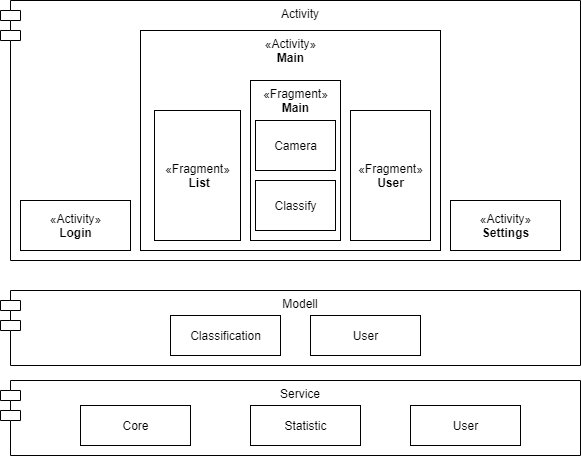

The diagram above was exported from draw.io. Its source (the exported page's mxGraphModel, read from the mxfile embedded in the PNG):
<mxGraphModel dx="1038" dy="548" grid="1" gridSize="10" guides="1" tooltips="1" connect="1" arrows="1" fold="1" page="1" pageScale="1" pageWidth="827" pageHeight="1169" math="0" shadow="0">
  <root>
    <mxCell id="WIyWlLk6GJQsqaUBKTNV-0" />
    <mxCell id="WIyWlLk6GJQsqaUBKTNV-1" parent="WIyWlLk6GJQsqaUBKTNV-0" />
    <mxCell id="wwlFt80DXHDfX_3unD2T-14" value="Modell" style="shape=module;align=left;spacingLeft=20;align=center;verticalAlign=top;" vertex="1" parent="WIyWlLk6GJQsqaUBKTNV-1">
      <mxGeometry x="150" y="460" width="580" height="75" as="geometry" />
    </mxCell>
    <mxCell id="wwlFt80DXHDfX_3unD2T-13" value="Activity" style="shape=module;align=left;spacingLeft=20;align=center;verticalAlign=top;" vertex="1" parent="WIyWlLk6GJQsqaUBKTNV-1">
      <mxGeometry x="150" y="170" width="580" height="260" as="geometry" />
    </mxCell>
    <mxCell id="wwlFt80DXHDfX_3unD2T-1" value="«Activity»&lt;br&gt;&lt;b&gt;Main&lt;/b&gt;" style="html=1;verticalAlign=top;" vertex="1" parent="WIyWlLk6GJQsqaUBKTNV-1">
      <mxGeometry x="290" y="200" width="300" height="220" as="geometry" />
    </mxCell>
    <mxCell id="wwlFt80DXHDfX_3unD2T-2" value="«Activity»&lt;br&gt;&lt;b&gt;Login&lt;/b&gt;" style="html=1;" vertex="1" parent="WIyWlLk6GJQsqaUBKTNV-1">
      <mxGeometry x="170" y="370" width="110" height="50" as="geometry" />
    </mxCell>
    <mxCell id="wwlFt80DXHDfX_3unD2T-3" value="«Activity»&lt;br&gt;&lt;b&gt;Settings&lt;/b&gt;" style="html=1;" vertex="1" parent="WIyWlLk6GJQsqaUBKTNV-1">
      <mxGeometry x="600" y="370" width="110" height="50" as="geometry" />
    </mxCell>
    <mxCell id="wwlFt80DXHDfX_3unD2T-4" value="«Fragment»&lt;b&gt;&lt;br&gt;&amp;nbsp;List&lt;/b&gt;" style="html=1;verticalAlign=middle;" vertex="1" parent="WIyWlLk6GJQsqaUBKTNV-1">
      <mxGeometry x="304" y="280" width="86" height="130" as="geometry" />
    </mxCell>
    <mxCell id="wwlFt80DXHDfX_3unD2T-5" value="«Fragment»&lt;br&gt;&lt;b&gt;Main&lt;/b&gt;" style="html=1;verticalAlign=top;" vertex="1" parent="WIyWlLk6GJQsqaUBKTNV-1">
      <mxGeometry x="400" y="250" width="90" height="160" as="geometry" />
    </mxCell>
    <mxCell id="wwlFt80DXHDfX_3unD2T-6" value="«Fragment»&lt;br&gt;&lt;b&gt;User&lt;/b&gt;" style="html=1;" vertex="1" parent="WIyWlLk6GJQsqaUBKTNV-1">
      <mxGeometry x="500" y="280" width="80" height="130" as="geometry" />
    </mxCell>
    <mxCell id="wwlFt80DXHDfX_3unD2T-7" value="Camera" style="html=1;" vertex="1" parent="WIyWlLk6GJQsqaUBKTNV-1">
      <mxGeometry x="405" y="290" width="80" height="50" as="geometry" />
    </mxCell>
    <mxCell id="wwlFt80DXHDfX_3unD2T-8" value="Classify" style="html=1;" vertex="1" parent="WIyWlLk6GJQsqaUBKTNV-1">
      <mxGeometry x="405" y="350" width="80" height="50" as="geometry" />
    </mxCell>
    <mxCell id="wwlFt80DXHDfX_3unD2T-9" style="edgeStyle=orthogonalEdgeStyle;rounded=0;orthogonalLoop=1;jettySize=auto;html=1;exitX=0.5;exitY=1;exitDx=0;exitDy=0;" edge="1" parent="WIyWlLk6GJQsqaUBKTNV-1" source="wwlFt80DXHDfX_3unD2T-8" target="wwlFt80DXHDfX_3unD2T-8">
      <mxGeometry relative="1" as="geometry" />
    </mxCell>
    <mxCell id="wwlFt80DXHDfX_3unD2T-10" value="User" style="html=1;" vertex="1" parent="WIyWlLk6GJQsqaUBKTNV-1">
      <mxGeometry x="460" y="485" width="110" height="40" as="geometry" />
    </mxCell>
    <mxCell id="wwlFt80DXHDfX_3unD2T-11" value="Classification" style="html=1;" vertex="1" parent="WIyWlLk6GJQsqaUBKTNV-1">
      <mxGeometry x="320" y="485" width="110" height="40" as="geometry" />
    </mxCell>
    <mxCell id="wwlFt80DXHDfX_3unD2T-15" value="Service" style="shape=module;align=left;spacingLeft=20;align=center;verticalAlign=top;" vertex="1" parent="WIyWlLk6GJQsqaUBKTNV-1">
      <mxGeometry x="150" y="550" width="580" height="75" as="geometry" />
    </mxCell>
    <mxCell id="wwlFt80DXHDfX_3unD2T-16" value="Statistic" style="html=1;" vertex="1" parent="WIyWlLk6GJQsqaUBKTNV-1">
      <mxGeometry x="400" y="575" width="110" height="40" as="geometry" />
    </mxCell>
    <mxCell id="wwlFt80DXHDfX_3unD2T-17" value="Core" style="html=1;" vertex="1" parent="WIyWlLk6GJQsqaUBKTNV-1">
      <mxGeometry x="230" y="575" width="110" height="40" as="geometry" />
    </mxCell>
    <mxCell id="wwlFt80DXHDfX_3unD2T-18" value="User" style="html=1;" vertex="1" parent="WIyWlLk6GJQsqaUBKTNV-1">
      <mxGeometry x="560" y="575" width="110" height="40" as="geometry" />
    </mxCell>
  </root>
</mxGraphModel>